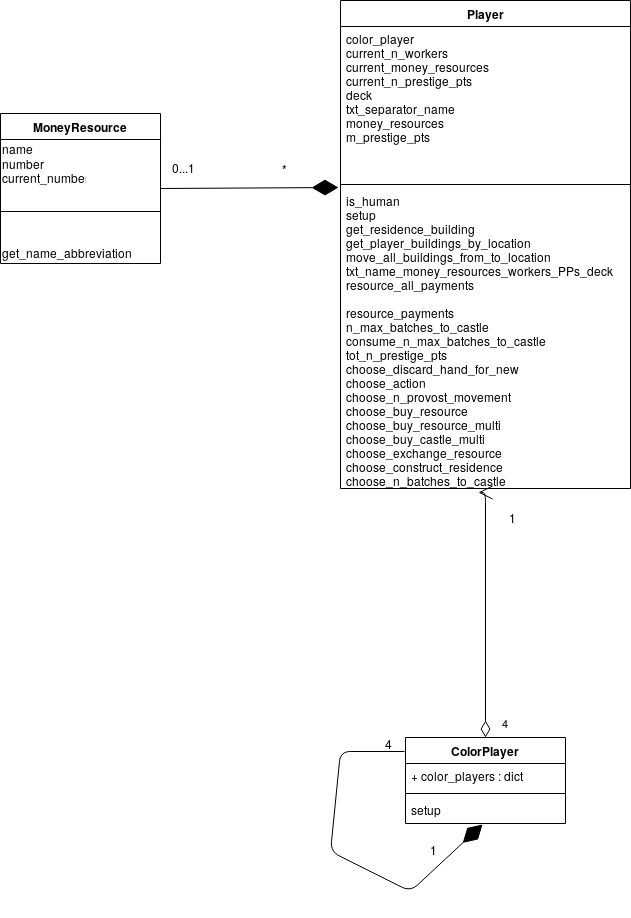

The diagram above was exported from draw.io. Its source (the exported page's mxGraphModel, read from the mxfile embedded in the PNG):
<mxGraphModel dx="1902" dy="972" grid="1" gridSize="10" guides="1" tooltips="1" connect="1" arrows="1" fold="1" page="1" pageScale="1" pageWidth="1169" pageHeight="1654" math="0" shadow="0">
  <root>
    <mxCell id="KHX8wPmokiFqM3uVXnaw-0" />
    <mxCell id="KHX8wPmokiFqM3uVXnaw-1" parent="KHX8wPmokiFqM3uVXnaw-0" />
    <mxCell id="KHX8wPmokiFqM3uVXnaw-4" value="MoneyResource" style="swimlane;fontStyle=1;align=center;verticalAlign=top;childLayout=stackLayout;horizontal=1;startSize=26;horizontalStack=0;resizeParent=1;resizeParentMax=0;resizeLast=0;collapsible=1;marginBottom=0;" parent="KHX8wPmokiFqM3uVXnaw-1" vertex="1">
      <mxGeometry x="180" y="302" width="160" height="150" as="geometry" />
    </mxCell>
    <mxCell id="KHX8wPmokiFqM3uVXnaw-8" value="name&lt;br&gt;number&lt;br&gt;current_number" style="text;html=1;resizable=0;points=[];autosize=1;align=left;verticalAlign=top;spacingTop=-4;" parent="KHX8wPmokiFqM3uVXnaw-4" vertex="1">
      <mxGeometry y="26" width="160" height="40" as="geometry" />
    </mxCell>
    <mxCell id="KHX8wPmokiFqM3uVXnaw-5" value="" style="line;strokeWidth=1;fillColor=none;align=left;verticalAlign=middle;spacingTop=-1;spacingLeft=3;spacingRight=3;rotatable=0;labelPosition=right;points=[];portConstraint=eastwest;" parent="KHX8wPmokiFqM3uVXnaw-4" vertex="1">
      <mxGeometry y="66" width="160" height="64" as="geometry" />
    </mxCell>
    <mxCell id="KHX8wPmokiFqM3uVXnaw-9" value="get_name_abbreviation()" style="text;html=1;resizable=0;points=[];autosize=1;align=left;verticalAlign=top;spacingTop=-4;" parent="KHX8wPmokiFqM3uVXnaw-4" vertex="1">
      <mxGeometry y="130" width="160" height="20" as="geometry" />
    </mxCell>
    <mxCell id="KHX8wPmokiFqM3uVXnaw-21" value="Player" style="swimlane;fontStyle=1;align=center;verticalAlign=top;childLayout=stackLayout;horizontal=1;startSize=26;horizontalStack=0;resizeParent=1;resizeParentMax=0;resizeLast=0;collapsible=1;marginBottom=0;" parent="KHX8wPmokiFqM3uVXnaw-1" vertex="1">
      <mxGeometry x="520" y="189" width="290" height="488" as="geometry" />
    </mxCell>
    <mxCell id="KHX8wPmokiFqM3uVXnaw-22" value="color_player&#10;current_n_workers&#10;current_money_resources&#10;current_n_prestige_pts&#10;deck&#10;txt_separator_name&#10;money_resources&#10;m_prestige_pts&#10;" style="text;strokeColor=none;fillColor=none;align=left;verticalAlign=top;spacingLeft=4;spacingRight=4;overflow=hidden;rotatable=0;points=[[0,0.5],[1,0.5]];portConstraint=eastwest;" parent="KHX8wPmokiFqM3uVXnaw-21" vertex="1">
      <mxGeometry y="26" width="290" height="154" as="geometry" />
    </mxCell>
    <mxCell id="KHX8wPmokiFqM3uVXnaw-23" value="" style="line;strokeWidth=1;fillColor=none;align=left;verticalAlign=middle;spacingTop=-1;spacingLeft=3;spacingRight=3;rotatable=0;labelPosition=right;points=[];portConstraint=eastwest;" parent="KHX8wPmokiFqM3uVXnaw-21" vertex="1">
      <mxGeometry y="180" width="290" height="8" as="geometry" />
    </mxCell>
    <mxCell id="KHX8wPmokiFqM3uVXnaw-24" value="is_human&#10;setup&#10;get_residence_building&#10;get_player_buildings_by_location&#10;move_all_buildings_from_to_location&#10;txt_name_money_resources_workers_PPs_deck &#10;resource_all_payments&#10;&#10;resource_payments&#10;n_max_batches_to_castle&#10;consume_n_max_batches_to_castle&#10;tot_n_prestige_pts&#10;choose_discard_hand_for_new&#10;choose_action&#10;choose_n_provost_movement&#10;choose_buy_resource&#10;choose_buy_resource_multi&#10;choose_buy_castle_multi&#10;choose_exchange_resource&#10;choose_construct_residence&#10;choose_n_batches_to_castle &#10;" style="text;strokeColor=none;fillColor=none;align=left;verticalAlign=top;spacingLeft=4;spacingRight=4;overflow=hidden;rotatable=0;points=[[0,0.5],[1,0.5]];portConstraint=eastwest;" parent="KHX8wPmokiFqM3uVXnaw-21" vertex="1">
      <mxGeometry y="188" width="290" height="300" as="geometry" />
    </mxCell>
    <mxCell id="KHX8wPmokiFqM3uVXnaw-27" value="ColorPlayer" style="swimlane;fontStyle=1;align=center;verticalAlign=top;childLayout=stackLayout;horizontal=1;startSize=26;horizontalStack=0;resizeParent=1;resizeParentMax=0;resizeLast=0;collapsible=1;marginBottom=0;" parent="KHX8wPmokiFqM3uVXnaw-1" vertex="1">
      <mxGeometry x="585" y="926" width="160" height="86" as="geometry" />
    </mxCell>
    <mxCell id="KHX8wPmokiFqM3uVXnaw-28" value="+ color_players : dict" style="text;strokeColor=none;fillColor=none;align=left;verticalAlign=top;spacingLeft=4;spacingRight=4;overflow=hidden;rotatable=0;points=[[0,0.5],[1,0.5]];portConstraint=eastwest;" parent="KHX8wPmokiFqM3uVXnaw-27" vertex="1">
      <mxGeometry y="26" width="160" height="26" as="geometry" />
    </mxCell>
    <mxCell id="KHX8wPmokiFqM3uVXnaw-29" value="" style="line;strokeWidth=1;fillColor=none;align=left;verticalAlign=middle;spacingTop=-1;spacingLeft=3;spacingRight=3;rotatable=0;labelPosition=right;points=[];portConstraint=eastwest;" parent="KHX8wPmokiFqM3uVXnaw-27" vertex="1">
      <mxGeometry y="52" width="160" height="8" as="geometry" />
    </mxCell>
    <mxCell id="KHX8wPmokiFqM3uVXnaw-30" value="setup" style="text;strokeColor=none;fillColor=none;align=left;verticalAlign=top;spacingLeft=4;spacingRight=4;overflow=hidden;rotatable=0;points=[[0,0.5],[1,0.5]];portConstraint=eastwest;" parent="KHX8wPmokiFqM3uVXnaw-27" vertex="1">
      <mxGeometry y="60" width="160" height="26" as="geometry" />
    </mxCell>
    <mxCell id="l7K4mePwD5Bi0yNvam5g-0" value="" style="endArrow=diamondThin;endFill=1;endSize=24;html=1;exitX=-0.006;exitY=0.163;exitDx=0;exitDy=0;exitPerimeter=0;entryX=0.481;entryY=1.038;entryDx=0;entryDy=0;entryPerimeter=0;" edge="1" parent="KHX8wPmokiFqM3uVXnaw-27" source="KHX8wPmokiFqM3uVXnaw-27" target="KHX8wPmokiFqM3uVXnaw-30">
      <mxGeometry width="160" relative="1" as="geometry">
        <mxPoint x="-405" y="114" as="sourcePoint" />
        <mxPoint x="-245" y="114" as="targetPoint" />
        <Array as="points">
          <mxPoint x="-65" y="14" />
          <mxPoint x="-75" y="114" />
          <mxPoint x="5" y="154" />
        </Array>
      </mxGeometry>
    </mxCell>
    <mxCell id="KHX8wPmokiFqM3uVXnaw-32" value="4" style="endArrow=open;html=1;endSize=12;startArrow=diamondThin;startSize=14;startFill=0;edgeStyle=orthogonalEdgeStyle;align=left;verticalAlign=bottom;entryX=0.477;entryY=1.013;entryDx=0;entryDy=0;entryPerimeter=0;exitX=0.5;exitY=0;exitDx=0;exitDy=0;" parent="KHX8wPmokiFqM3uVXnaw-1" source="KHX8wPmokiFqM3uVXnaw-27" target="KHX8wPmokiFqM3uVXnaw-24" edge="1">
      <mxGeometry x="-0.9524" y="-15" relative="1" as="geometry">
        <mxPoint x="665" y="900" as="sourcePoint" />
        <mxPoint x="430" y="1010" as="targetPoint" />
        <Array as="points">
          <mxPoint x="665" y="681" />
        </Array>
        <mxPoint as="offset" />
      </mxGeometry>
    </mxCell>
    <mxCell id="KHX8wPmokiFqM3uVXnaw-33" value="1" style="text;html=1;resizable=0;points=[];autosize=1;align=left;verticalAlign=top;spacingTop=-4;" parent="KHX8wPmokiFqM3uVXnaw-1" vertex="1">
      <mxGeometry x="687" y="697" width="20" height="20" as="geometry" />
    </mxCell>
    <mxCell id="KHX8wPmokiFqM3uVXnaw-34" value="" style="endArrow=diamondThin;endFill=1;endSize=24;html=1;entryX=-0.007;entryY=-0.003;entryDx=0;entryDy=0;entryPerimeter=0;exitX=1;exitY=0.5;exitDx=0;exitDy=0;" parent="KHX8wPmokiFqM3uVXnaw-1" source="KHX8wPmokiFqM3uVXnaw-4" target="KHX8wPmokiFqM3uVXnaw-24" edge="1">
      <mxGeometry width="160" relative="1" as="geometry">
        <mxPoint x="190" y="1040" as="sourcePoint" />
        <mxPoint x="350" y="1040" as="targetPoint" />
      </mxGeometry>
    </mxCell>
    <mxCell id="KHX8wPmokiFqM3uVXnaw-35" value="*" style="text;html=1;resizable=0;points=[];autosize=1;align=left;verticalAlign=top;spacingTop=-4;" parent="KHX8wPmokiFqM3uVXnaw-1" vertex="1">
      <mxGeometry x="460" y="348" width="20" height="20" as="geometry" />
    </mxCell>
    <mxCell id="KHX8wPmokiFqM3uVXnaw-36" value="0...1" style="text;html=1;resizable=0;points=[];autosize=1;align=left;verticalAlign=top;spacingTop=-4;" parent="KHX8wPmokiFqM3uVXnaw-1" vertex="1">
      <mxGeometry x="350" y="347" width="40" height="20" as="geometry" />
    </mxCell>
    <mxCell id="l7K4mePwD5Bi0yNvam5g-1" value="4" style="text;html=1;resizable=0;points=[];autosize=1;align=left;verticalAlign=top;spacingTop=-4;" vertex="1" parent="KHX8wPmokiFqM3uVXnaw-1">
      <mxGeometry x="563" y="923" width="20" height="20" as="geometry" />
    </mxCell>
    <mxCell id="l7K4mePwD5Bi0yNvam5g-2" value="1" style="text;html=1;resizable=0;points=[];autosize=1;align=left;verticalAlign=top;spacingTop=-4;" vertex="1" parent="KHX8wPmokiFqM3uVXnaw-1">
      <mxGeometry x="608" y="1029" width="20" height="20" as="geometry" />
    </mxCell>
  </root>
</mxGraphModel>